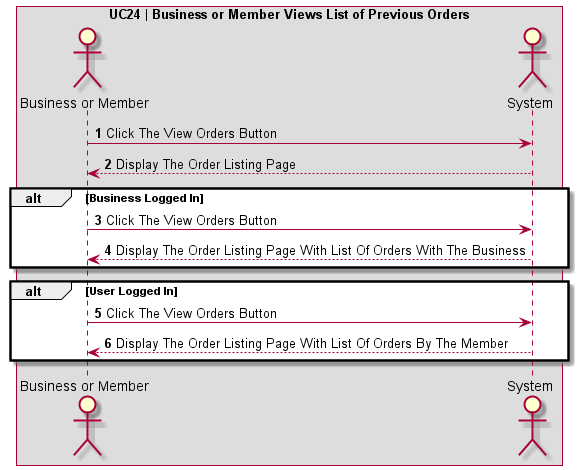

The diagram above was rendered by PlantUML. Its source (embedded in the PNG):
@startuml UC24 | Business or Member Views List of Previous Orders

' Formatting
Autonumber
skinparam BoxPadding 10
skinparam ParticipantPadding 10
box "UC24 | Business or Member Views List of Previous Orders"

' Actors
actor User as "Business or Member"
actor System

' Code
User -> System: Click The View Orders Button
System --> User: Display The Order Listing Page

alt Business Logged In
    User -> System: Click The View Orders Button
    System --> User: Display The Order Listing Page With List Of Orders With The Business
end

alt User Logged In
    User -> System: Click The View Orders Button
    System --> User: Display The Order Listing Page With List Of Orders By The Member
end
@enduml